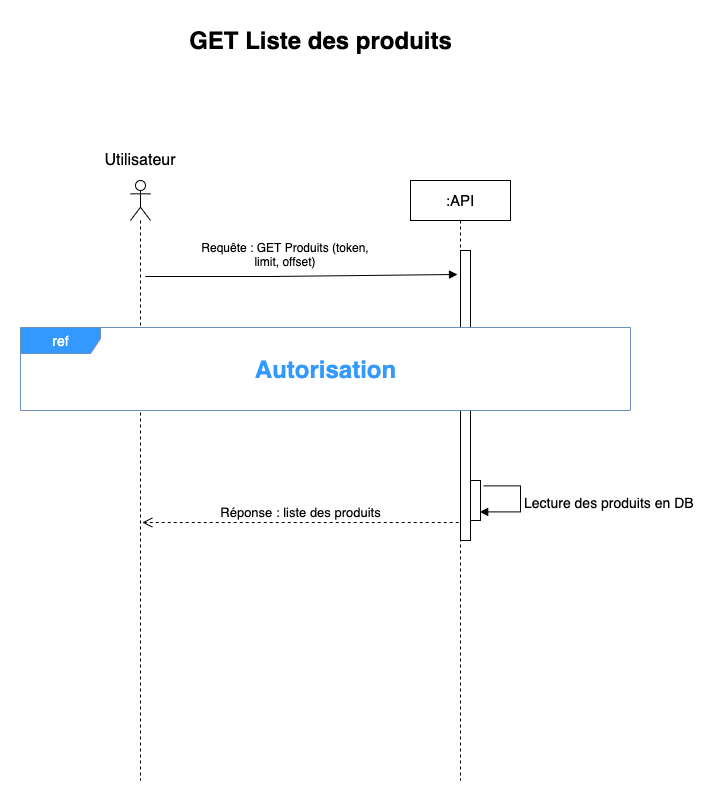

The diagram above was exported from draw.io. Its source (the exported page's mxGraphModel, read from the mxfile embedded in the PNG):
<mxGraphModel dx="2125" dy="691" grid="1" gridSize="10" guides="1" tooltips="1" connect="1" arrows="1" fold="1" page="1" pageScale="1" pageWidth="827" pageHeight="1169" math="0" shadow="0">
  <root>
    <mxCell id="0" />
    <mxCell id="1" parent="0" />
    <mxCell id="AZpov2dKsKJEeM6NZlpq-1" value="" style="shape=umlLifeline;participant=umlActor;perimeter=lifelinePerimeter;whiteSpace=wrap;html=1;container=1;collapsible=0;recursiveResize=0;verticalAlign=top;spacingTop=36;outlineConnect=0;" vertex="1" parent="1">
      <mxGeometry x="60" y="200" width="20" height="600" as="geometry" />
    </mxCell>
    <mxCell id="AZpov2dKsKJEeM6NZlpq-2" value="&lt;font style=&quot;font-size: 16px&quot;&gt;Utilisateur&lt;/font&gt;" style="text;html=1;strokeColor=none;fillColor=none;align=center;verticalAlign=middle;whiteSpace=wrap;rounded=0;" vertex="1" parent="1">
      <mxGeometry y="170" width="140" height="20" as="geometry" />
    </mxCell>
    <mxCell id="AZpov2dKsKJEeM6NZlpq-3" value="&lt;font style=&quot;font-size: 15px&quot;&gt;:API&lt;/font&gt;" style="shape=umlLifeline;perimeter=lifelinePerimeter;whiteSpace=wrap;html=1;container=1;collapsible=0;recursiveResize=0;outlineConnect=0;" vertex="1" parent="1">
      <mxGeometry x="340" y="200" width="100" height="600" as="geometry" />
    </mxCell>
    <mxCell id="AZpov2dKsKJEeM6NZlpq-4" value="" style="html=1;points=[];perimeter=orthogonalPerimeter;" vertex="1" parent="AZpov2dKsKJEeM6NZlpq-3">
      <mxGeometry x="50" y="70" width="10" height="290" as="geometry" />
    </mxCell>
    <mxCell id="AZpov2dKsKJEeM6NZlpq-8" value="" style="html=1;points=[];perimeter=orthogonalPerimeter;fontSize=17;" vertex="1" parent="AZpov2dKsKJEeM6NZlpq-3">
      <mxGeometry x="60" y="300" width="10" height="40" as="geometry" />
    </mxCell>
    <mxCell id="AZpov2dKsKJEeM6NZlpq-9" value="&lt;font style=&quot;font-size: 14px&quot;&gt;Lecture des produits en DB&lt;/font&gt;" style="edgeStyle=orthogonalEdgeStyle;html=1;align=left;spacingLeft=2;endArrow=block;rounded=0;entryX=0.92;entryY=0.785;fontSize=17;exitX=1.32;exitY=0.135;exitDx=0;exitDy=0;exitPerimeter=0;entryDx=0;entryDy=0;entryPerimeter=0;" edge="1" parent="AZpov2dKsKJEeM6NZlpq-3">
      <mxGeometry relative="1" as="geometry">
        <mxPoint x="73.19999999999982" y="305.4000000000001" as="sourcePoint" />
        <Array as="points">
          <mxPoint x="110" y="305" />
          <mxPoint x="110" y="331" />
        </Array>
        <mxPoint x="69.19999999999982" y="331.4000000000001" as="targetPoint" />
      </mxGeometry>
    </mxCell>
    <mxCell id="AZpov2dKsKJEeM6NZlpq-11" value="" style="html=1;verticalAlign=bottom;endArrow=block;entryX=-0.3;entryY=0.042;entryDx=0;entryDy=0;entryPerimeter=0;" edge="1" parent="1">
      <mxGeometry x="0.2889" y="90" width="80" relative="1" as="geometry">
        <mxPoint x="210" y="296" as="sourcePoint" />
        <mxPoint x="387" y="293.98" as="targetPoint" />
        <Array as="points">
          <mxPoint x="70" y="296" />
          <mxPoint x="201" y="296" />
        </Array>
        <mxPoint as="offset" />
      </mxGeometry>
    </mxCell>
    <mxCell id="AZpov2dKsKJEeM6NZlpq-17" value="&lt;font style=&quot;font-size: 13px&quot;&gt;Réponse : liste des produits&lt;/font&gt;" style="html=1;verticalAlign=bottom;endArrow=open;dashed=1;endSize=8;exitX=-0.4;exitY=0.558;exitDx=0;exitDy=0;exitPerimeter=0;" edge="1" parent="1">
      <mxGeometry relative="1" as="geometry">
        <mxPoint x="388.25" y="542" as="sourcePoint" />
        <mxPoint x="71.75" y="542" as="targetPoint" />
      </mxGeometry>
    </mxCell>
    <mxCell id="AZpov2dKsKJEeM6NZlpq-23" value="GET Liste des produits" style="text;strokeColor=none;fillColor=none;html=1;fontSize=24;fontStyle=1;verticalAlign=middle;align=center;" vertex="1" parent="1">
      <mxGeometry x="200" y="40" width="100" height="40" as="geometry" />
    </mxCell>
    <mxCell id="AZpov2dKsKJEeM6NZlpq-25" value="Requête : GET Produits (token,&#10;limit, offset)" style="text;strokeColor=none;fillColor=none;align=center;verticalAlign=middle;spacingLeft=4;spacingRight=4;overflow=hidden;points=[[0,0.5],[1,0.5]];portConstraint=eastwest;rotatable=0;" vertex="1" parent="1">
      <mxGeometry x="110" y="259" width="210" height="30" as="geometry" />
    </mxCell>
    <mxCell id="AZpov2dKsKJEeM6NZlpq-22" value="&lt;font color=&quot;#ffffff&quot;&gt;ref&lt;/font&gt;" style="shape=umlFrame;tabWidth=110;tabHeight=30;tabPosition=left;html=1;boundedLbl=1;labelInHeader=1;width=80;height=26;recursiveResize=0;fontSize=14;fillColor=#3399FF;strokeColor=#6c8ebf;shadow=0;sketch=0;swimlaneFillColor=#ffffff;" vertex="1" parent="1">
      <mxGeometry x="-50" y="347" width="610" height="83" as="geometry" />
    </mxCell>
    <mxCell id="AZpov2dKsKJEeM6NZlpq-26" value="Autorisation" style="text;strokeColor=none;fillColor=none;html=1;fontSize=24;fontStyle=1;verticalAlign=middle;align=center;shadow=0;sketch=0;fontColor=#3399FF;" vertex="1" parent="1">
      <mxGeometry x="205" y="368.5" width="100" height="40" as="geometry" />
    </mxCell>
  </root>
</mxGraphModel>